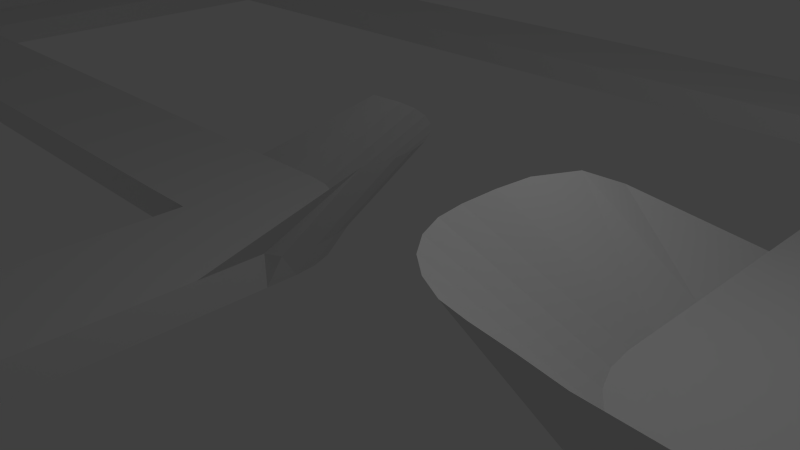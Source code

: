 # Source: cose2.blend  (saved by Blender 2.71.0; exported with 4.5.12 LTS)
import bpy
from mathutils import Matrix  # noqa: F401  (used for matrix-valued properties, if any)

bpy.ops.wm.read_factory_settings(use_empty=True)
scene = bpy.context.scene
scene.name = 'Scene'

# ---- collections
col_collection_1 = bpy.data.collections.new('Collection 1'); scene.collection.children.link(col_collection_1)

# ---- world
world_world = bpy.data.worlds.new('World'); scene.world = world_world
world_world.color = (0.05088, 0.05088, 0.05088)
world_world.use_sun_shadow = False
world_world.sun_shadow_jitter_overblur = 0.0
world_world.cycles.sampling_method = 'MANUAL'
world_world.cycles.sample_map_resolution = 256

# ---- cameras
cam_camera = bpy.data.cameras.new('Camera')
cam_camera.clip_end = 100.0
cam_camera.lens = 35.0
cam_camera.sensor_width = 32.0
cam_camera.sensor_height = 18.0
cam_camera.ortho_scale = 7.314
cam_camera.dof.focus_distance = 0.0
cam_camera.dof.aperture_fstop = 128.0

# ---- lights
light_lamp = bpy.data.lights.new('Lamp', 'POINT')
light_lamp.transmission_factor = 0.0
light_lamp.cutoff_distance = 30.0
light_lamp.energy = 100.0
light_lamp.shadow_buffer_clip_start = 1.001
light_lamp.shadow_soft_size = 0.1
light_lamp.shadow_maximum_resolution = 0.006
light_lamp.use_absolute_resolution = True
light_lamp.cycles.use_multiple_importance_sampling = False

# ---- meshes
me_plane = bpy.data.meshes.new('Plane')
me_plane.from_pydata([(20.5, -1.0, 0.0), (3.492, 1.0, 0.0), (19.57, -11.3, 1.429), (18.5, -1.0, 0.0), (18.5, 1.0, 0.0), (18.5, -10.0, 0.0), (20.5, -8.0, 0.0), (18.5, -8.0, 0.0), (-3.0, -8.0, 0.0), (-1.0, -10.0, 0.0), (-1.0, -8.0, 0.0), (-3.0, 1.0, 0.0), (-3.435, -8.384, 1.164), (-3.0, -1.0, 0.0), (-1.0, -1.0, 0.0), (-16.0, 11.0, 0.0), (-18.0, 9.0, 0.0), (-16.0, 9.0, 0.0), (5.501, 9.0, 0.0), (3.501, 11.0, 0.0), (3.501, 9.0, 0.0), (5.501, 1.0, 0.0), (5.501, -1.0, 0.0), (2.153, -0.1889, 1.661), (4.161, -2.259, 1.626), (3.492, 0.4915, 0.0), (4.983, -1.0, 0.0), (3.542, 0.1054, 0.0), (3.691, -0.2543, 0.0), (3.928, -0.5632, 0.0), (4.237, -0.8002, 0.0), (4.597, -0.9492, 0.0), (3.643, -2.231, 1.661), (2.153, -0.6974, 1.661), (3.261, -2.159, 1.661), (2.898, -1.989, 1.661), (2.589, -1.752, 1.661), (2.352, -1.443, 1.661), (2.203, -1.083, 1.661), (5.501, 1.889, 0.0), (5.501, 2.778, 0.0), (5.501, 3.667, 0.0), (5.501, 4.556, 0.0), (5.501, 5.444, 0.0), (5.501, 6.333, 0.0), (5.501, 7.222, 0.0), (5.501, 8.111, 0.0), (3.493, 1.889, 0.0), (3.494, 2.778, 0.0), (3.495, 3.667, 0.0), (3.496, 4.556, 0.0), (3.497, 5.444, 0.0), (3.498, 6.333, 0.0), (3.499, 7.222, 0.0), (3.5, 8.111, 0.0), (2.142, 0.3897, 1.619), (2.185, 1.271, 1.444), (2.278, 2.071, 1.058), (6.368, 1.0, 0.0), (7.235, 1.0, 0.0), (8.101, 1.0, 0.0), (8.968, 1.0, 0.0), (9.835, 1.0, 0.0), (10.7, 1.0, 0.0), (11.57, 1.0, 0.0), (12.43, 1.0, 0.0), (13.3, 1.0, 0.0), (14.17, 1.0, 0.0), (15.03, 1.0, 0.0), (15.9, 1.0, 0.0), (16.77, 1.0, 0.0), (17.63, 1.0, 0.0), (6.368, -1.0, 0.0), (7.235, -1.0, 0.0), (8.101, -1.0, 0.0), (8.968, -1.0, 0.0), (9.835, -1.0, 0.0), (10.7, -1.0, 0.0), (11.57, -1.0, 0.0), (12.43, -1.0, 0.0), (13.3, -1.0, 0.0), (14.17, -1.0, 0.0), (15.03, -1.0, 0.0), (15.9, -1.0, 0.0), (16.77, -1.0, 0.0), (17.63, -1.0, 0.0), (4.646, -2.259, 1.553), (5.516, -2.133, 1.407), (6.332, -1.929, 1.129), (-18.71, 10.02, 1.537), (-16.5, 11.98, 1.537), (-18.0, 0.9934, -0.0006455), (-15.99, 0.9934, -0.0006455), (-15.99, -1.007, -0.0006455), (-19.15, -0.337, 2.127), (-17.14, -2.407, 2.034), (-18.0, 0.4849, -0.0006455), (-16.51, -1.007, -0.0006455), (-17.95, 0.09886, -0.0006455), (-17.8, -0.2609, -0.0006455), (-17.57, -0.5698, -0.0006455), (-17.26, -0.8068, -0.0006455), (-16.9, -0.9558, -0.0006455), (-17.66, -2.379, 2.127), (-19.15, -0.8456, 2.127), (-18.04, -2.307, 2.127), (-18.4, -2.137, 2.127), (-18.71, -1.9, 2.127), (-18.95, -1.591, 2.127), (-19.1, -1.232, 2.127), (-15.99, 1.882, -0.0006455), (-15.99, 2.771, -0.0006455), (-15.99, 3.66, -0.0006455), (-15.99, 4.549, -0.0006455), (-15.99, 5.438, -0.0006455), (-15.99, 6.327, -0.0006455), (-15.99, 7.216, -0.0006455), (-15.99, 8.105, -0.0006455), (-18.0, 1.882, -0.0006455), (-18.0, 2.771, -0.0006455), (-18.0, 3.66, -0.0006455), (-18.0, 4.549, -0.0006455), (-18.0, 5.438, -0.0006455), (-18.0, 6.327, -0.0006455), (-18.0, 7.216, -0.0006455), (-18.0, 8.105, -0.0006455), (-19.11, 0.1676, 2.122), (-19.06, 1.041, 1.964), (-19.02, 1.915, 1.806), (-18.98, 2.789, 1.648), (-18.93, 3.662, 1.491), (-18.89, 4.536, 1.333), (-15.13, 0.9934, -0.0006455), (-14.26, 0.9934, -0.0006455), (-13.39, 0.9934, -0.0006455), (-12.53, 0.9934, -0.0006455), (-11.66, 0.9934, -0.0006455), (-10.79, 0.9934, -0.0006455), (-9.928, 0.9934, -0.0006455), (-9.061, 0.9934, -0.0006455), (-8.195, 0.9934, -0.0006455), (-7.328, 0.9934, -0.0006455), (-6.461, 0.9934, -0.0006455), (-5.595, 0.9934, -0.0006455), (-4.728, 0.9934, -0.0006455), (-3.861, 0.9934, -0.0006455), (-15.13, -1.007, -0.0006455), (-14.26, -1.007, -0.0006455), (-13.39, -1.007, -0.0006455), (-12.53, -1.007, -0.0006455), (-11.66, -1.007, -0.0006455), (-10.79, -1.007, -0.0006455), (-9.928, -1.007, -0.0006455), (-9.061, -1.007, -0.0006455), (-8.195, -1.007, -0.0006455), (-7.328, -1.007, -0.0006455), (-6.461, -1.007, -0.0006455), (-5.595, -1.007, -0.0006455), (-4.728, -1.007, -0.0006455), (-3.861, -1.007, -0.0006455), (-16.65, -2.407, 2.018), (-15.8, -2.322, 1.884), (-14.95, -2.238, 1.75), (-14.1, -2.154, 1.616), (-13.24, -2.069, 1.482), (-12.39, -1.983, 1.348), (-16.34, 11.0, 0.0), (-18.0, 9.344, 0.0), (-16.77, 10.94, 0.0), (-17.17, 10.78, 0.0), (-17.52, 10.52, 0.0), (-17.78, 10.17, 0.0), (-17.94, 9.773, 0.0), (-18.71, 10.37, 1.537), (-17.06, 12.02, 1.537), (-18.66, 10.79, 1.537), (-18.49, 11.19, 1.537), (-18.23, 11.54, 1.537), (-17.89, 11.8, 1.537), (-17.49, 11.97, 1.537), (-3.0, -2.0, 0.0), (-3.0, -3.0, 0.0), (-3.0, -4.0, 0.0), (-3.0, -5.0, 0.0), (-3.0, -6.0, 0.0), (-3.0, -7.0, 0.0), (-1.0, -2.0, 0.0), (-1.0, -3.0, 0.0), (-1.0, -4.0, 0.0), (-1.0, -5.0, 0.0), (-1.0, -6.0, 0.0), (-1.0, -7.0, 0.0), (-2.015, 1.845, 1.245), (-0.01532, -0.1546, 1.245), (-1.0, -0.5194, 0.0), (-2.519, 1.0, 0.0), (-1.038, -0.1813, 0.0), (-1.15, 0.1398, 0.0), (-1.331, 0.4279, 0.0), (-1.572, 0.6685, 0.0), (-1.86, 0.8495, 0.0), (-2.181, 0.9619, 0.0), (-1.468, 1.882, 1.245), (0.05149, 0.3625, 1.245), (-1.13, 1.844, 1.245), (-0.8087, 1.731, 1.245), (-0.5206, 1.55, 1.245), (-0.28, 1.31, 1.245), (-0.09898, 1.022, 1.245), (0.01339, 0.7006, 1.245), (-1.435, -10.38, 1.164), (-3.0, -8.226, 0.0), (-1.226, -10.0, 0.0), (-2.94, -8.685, 0.0), (-2.762, -9.113, 0.0), (-2.48, -9.48, 0.0), (-2.113, -9.762, 0.0), (-1.685, -9.94, 0.0), (-1.661, -10.38, 1.164), (-3.435, -8.61, 1.164), (-2.12, -10.32, 1.164), (-2.548, -10.15, 1.164), (-2.916, -9.865, 1.164), (-3.198, -9.497, 1.164), (-3.375, -9.069, 1.164), (6.293, 9.644, 0.8971), (4.293, 11.64, 0.8971), (5.501, 9.291, 0.0), (3.793, 11.0, 0.0), (5.443, 9.734, 0.0), (5.272, 10.15, 0.0), (5.001, 10.5, 0.0), (4.647, 10.77, 0.0), (4.235, 10.94, 0.0), (4.584, 11.64, 0.8971), (6.293, 9.935, 0.8971), (5.026, 11.59, 0.8971), (5.439, 11.42, 0.8971), (5.792, 11.14, 0.8971), (6.064, 10.79, 0.8971), (6.235, 10.38, 0.8971), (21.71, 0.06399, 1.535), (19.71, 2.064, 1.535), (20.5, -0.6767, 0.0), (18.82, 1.0, 0.0), (20.46, -0.3036, 0.0), (20.34, 0.05077, 0.0), (20.14, 0.3687, 0.0), (19.87, 0.6342, 0.0), (19.55, 0.8339, 0.0), (19.2, 0.958, 0.0), (20.03, 2.064, 1.535), (21.71, 0.3872, 1.535), (20.41, 2.022, 1.535), (20.76, 1.898, 1.535), (21.08, 1.698, 1.535), (21.34, 1.433, 1.535), (21.54, 1.115, 1.535), (21.67, 0.7604, 1.535), (21.57, -9.299, 1.429), (18.84, -10.0, 0.0), (20.5, -8.343, 0.0), (19.21, -9.958, 0.0), (19.56, -9.836, 0.0), (19.88, -9.639, 0.0), (20.14, -9.376, 0.0), (20.34, -9.062, 0.0), (20.46, -8.712, 0.0), (21.57, -9.643, 1.429), (19.92, -11.3, 1.429), (21.53, -10.01, 1.429), (21.41, -10.36, 1.429), (21.21, -10.68, 1.429), (20.95, -10.94, 1.429), (20.64, -11.14, 1.429), (20.29, -11.26, 1.429), (20.5, -1.0, -0.5098), (3.492, 1.0, -0.5098), (18.77, -10.2, -0.1017), (18.5, -1.0, -0.5098), (18.5, 1.0, -0.5098), (18.5, -10.0, -0.5098), (20.5, -8.0, -0.5098), (18.5, -8.0, -0.5098), (-3.0, -8.0, -0.5098), (-1.0, -10.0, -0.5098), (-1.0, -8.0, -0.5098), (-3.0, 1.0, -0.5098), (-3.435, -8.384, -0.08468), (-3.0, -1.0, -0.5098), (-1.0, -1.0, -0.5098), (-16.0, 11.0, -0.5098), (-18.0, 9.0, -0.5098), (-16.0, 9.0, -0.5098), (5.501, 9.0, -0.5098), (3.501, 11.0, -0.5098), (3.501, 9.0, -0.5098), (5.501, 1.0, -0.5098), (5.501, -1.0, -0.5098), (3.008, 0.4654, 0.2588), (5.016, -1.605, 0.2236), (3.492, 0.4915, -0.5098), (4.983, -1.0, -0.5098), (3.542, 0.1054, -0.5098), (3.691, -0.2543, -0.5098), (3.928, -0.5632, -0.5098), (4.237, -0.8002, -0.5098), (4.597, -0.9492, -0.5098), (4.499, -1.576, 0.2588), (3.008, -0.04314, 0.2588), (4.116, -1.504, 0.2588), (3.754, -1.335, 0.2588), (3.445, -1.098, 0.2588), (3.208, -0.7889, 0.2588), (3.059, -0.4292, 0.2588), (5.501, 1.889, -0.5098), (5.501, 2.778, -0.5098), (5.501, 3.667, -0.5098), (5.501, 4.556, -0.5098), (5.501, 5.444, -0.5098), (5.501, 6.333, -0.5098), (5.501, 7.222, -0.5098), (5.501, 8.111, -0.5098), (3.493, 1.889, -0.5098), (3.494, 2.778, -0.5098), (3.495, 3.667, -0.5098), (3.496, 4.556, -0.5098), (3.497, 5.444, -0.5098), (3.498, 6.333, -0.5098), (3.499, 7.222, -0.5098), (3.5, 8.111, -0.5098), (2.997, 1.044, 0.217), (3.041, 1.925, 0.04173), (3.134, 2.725, -0.3439), (6.368, 1.0, -0.5098), (7.235, 1.0, -0.5098), (8.101, 1.0, -0.5098), (8.968, 1.0, -0.5098), (9.835, 1.0, -0.5098), (10.7, 1.0, -0.5098), (11.57, 1.0, -0.5098), (12.43, 1.0, -0.5098), (13.3, 1.0, -0.5098), (14.17, 1.0, -0.5098), (15.03, 1.0, -0.5098), (15.9, 1.0, -0.5098), (16.77, 1.0, -0.5098), (17.63, 1.0, -0.5098), (6.368, -1.0, -0.5098), (7.235, -1.0, -0.5098), (8.101, -1.0, -0.5098), (8.968, -1.0, -0.5098), (9.835, -1.0, -0.5098), (10.7, -1.0, -0.5098), (11.57, -1.0, -0.5098), (12.43, -1.0, -0.5098), (13.3, -1.0, -0.5098), (14.17, -1.0, -0.5098), (15.03, -1.0, -0.5098), (15.9, -1.0, -0.5098), (16.77, -1.0, -0.5098), (17.63, -1.0, -0.5098), (5.501, -1.604, 0.1504), (6.371, -1.478, 0.004833), (7.188, -1.275, -0.2736), (-18.29, 9.425, -0.0661), (-16.08, 11.38, -0.0661), (-18.0, 0.9934, -0.5104), (-15.99, 0.9934, -0.5104), (-15.99, -1.007, -0.5104), (-18.49, 0.5402, 0.4896), (-16.48, -1.53, 0.3972), (-18.0, 0.4849, -0.5104), (-16.51, -1.007, -0.5104), (-17.95, 0.09886, -0.5104), (-17.8, -0.2609, -0.5104), (-17.57, -0.5698, -0.5104), (-17.26, -0.8068, -0.5104), (-16.9, -0.9558, -0.5104), (-17.0, -1.502, 0.4896), (-18.49, 0.03162, 0.4896), (-17.38, -1.43, 0.4896), (-17.74, -1.26, 0.4896), (-18.05, -1.023, 0.4896), (-18.29, -0.7141, 0.4896), (-18.44, -0.3544, 0.4896), (-15.99, 1.882, -0.5104), (-15.99, 2.771, -0.5104), (-15.99, 3.66, -0.5104), (-15.99, 4.549, -0.5104), (-15.99, 5.438, -0.5104), (-15.99, 6.327, -0.5104), (-15.99, 7.216, -0.5104), (-15.99, 8.105, -0.5104), (-18.0, 1.882, -0.5104), (-18.0, 2.771, -0.5104), (-18.0, 3.66, -0.5104), (-18.0, 4.549, -0.5104), (-18.0, 5.438, -0.5104), (-18.0, 6.327, -0.5104), (-18.0, 7.216, -0.5104), (-18.0, 8.105, -0.5104), (-18.45, 1.045, 0.4848), (-18.41, 1.919, 0.327), (-18.36, 2.792, 0.1691), (-18.32, 3.666, 0.01132), (-18.28, 4.54, -0.1465), (-18.23, 5.413, -0.3043), (-15.13, 0.9934, -0.5104), (-14.26, 0.9934, -0.5104), (-13.39, 0.9934, -0.5104), (-12.53, 0.9934, -0.5104), (-11.66, 0.9934, -0.5104), (-10.79, 0.9934, -0.5104), (-9.928, 0.9934, -0.5104), (-9.061, 0.9934, -0.5104), (-8.195, 0.9934, -0.5104), (-7.328, 0.9934, -0.5104), (-6.461, 0.9934, -0.5104), (-5.595, 0.9934, -0.5104), (-4.728, 0.9934, -0.5104), (-3.861, 0.9934, -0.5104), (-15.13, -1.007, -0.5104), (-14.26, -1.007, -0.5104), (-13.39, -1.007, -0.5104), (-12.53, -1.007, -0.5104), (-11.66, -1.007, -0.5104), (-10.79, -1.007, -0.5104), (-9.928, -1.007, -0.5104), (-9.061, -1.007, -0.5104), (-8.195, -1.007, -0.5104), (-7.328, -1.007, -0.5104), (-6.461, -1.007, -0.5104), (-5.595, -1.007, -0.5104), (-4.728, -1.007, -0.5104), (-3.861, -1.007, -0.5104), (-15.99, -1.53, 0.3812), (-15.14, -1.445, 0.2472), (-14.29, -1.361, 0.1132), (-13.44, -1.277, -0.02084), (-12.59, -1.192, -0.1549), (-11.73, -1.105, -0.2889), (-16.34, 11.0, -0.5098), (-18.0, 9.344, -0.5098), (-16.77, 10.94, -0.5098), (-17.17, 10.78, -0.5098), (-17.52, 10.52, -0.5098), (-17.78, 10.17, -0.5098), (-17.94, 9.773, -0.5098), (-18.29, 9.769, -0.0661), (-16.64, 11.42, -0.0661), (-18.24, 10.2, -0.0661), (-18.07, 10.6, -0.0661), (-17.81, 10.94, -0.0661), (-17.47, 11.2, -0.0661), (-17.07, 11.37, -0.0661), (-3.0, -2.0, -0.5098), (-3.0, -3.0, -0.5098), (-3.0, -4.0, -0.5098), (-3.0, -5.0, -0.5098), (-3.0, -6.0, -0.5098), (-3.0, -7.0, -0.5098), (-1.0, -2.0, -0.5098), (-1.0, -3.0, -0.5098), (-1.0, -4.0, -0.5098), (-1.0, -5.0, -0.5098), (-1.0, -6.0, -0.5098), (-1.0, -7.0, -0.5098), (-2.784, 1.117, -0.003902), (-0.7838, -0.8827, -0.003902), (-1.0, -0.5194, -0.5098), (-2.519, 1.0, -0.5098), (-1.038, -0.1813, -0.5098), (-1.15, 0.1398, -0.5098), (-1.331, 0.4279, -0.5098), (-1.572, 0.6685, -0.5098), (-1.86, 0.8495, -0.5098), (-2.181, 0.9619, -0.5098), (-2.236, 1.154, -0.003902), (-0.717, -0.3655, -0.003902), (-1.898, 1.116, -0.003902), (-1.577, 1.003, -0.003902), (-1.289, 0.8224, -0.003902), (-1.049, 0.5818, -0.003902), (-0.8675, 0.2937, -0.003902), (-0.7551, -0.02743, -0.003902), (-1.435, -10.38, -0.08468), (-3.0, -8.226, -0.5098), (-1.226, -10.0, -0.5098), (-2.94, -8.685, -0.5098), (-2.762, -9.113, -0.5098), (-2.48, -9.48, -0.5098), (-2.113, -9.762, -0.5098), (-1.685, -9.94, -0.5098), (-1.661, -10.38, -0.08468), (-3.435, -8.61, -0.08468), (-2.12, -10.32, -0.08468), (-2.548, -10.15, -0.08468), (-2.916, -9.865, -0.08468), (-3.198, -9.497, -0.08468), (-3.375, -9.069, -0.08468), (5.739, 9.181, 0.09943), (3.739, 11.18, 0.09943), (5.501, 9.291, -0.5098), (3.793, 11.0, -0.5098), (5.443, 9.734, -0.5098), (5.272, 10.15, -0.5098), (5.001, 10.5, -0.5098), (4.647, 10.77, -0.5098), (4.235, 10.94, -0.5098), (4.03, 11.18, 0.09943), (5.739, 9.472, 0.09943), (4.473, 11.12, 0.09943), (4.885, 10.95, 0.09943), (5.239, 10.68, 0.09943), (5.51, 10.33, 0.09943), (5.681, 9.914, 0.09943), (20.85, -0.7408, 0.08072), (18.85, 1.259, 0.08072), (20.5, -0.6767, -0.5098), (18.82, 1.0, -0.5098), (20.46, -0.3036, -0.5098), (20.34, 0.05077, -0.5098), (20.14, 0.3687, -0.5098), (19.87, 0.6342, -0.5098), (19.55, 0.8339, -0.5098), (19.2, 0.958, -0.5098), (19.17, 1.259, 0.08072), (20.85, -0.4175, 0.08072), (19.54, 1.217, 0.08072), (19.9, 1.093, 0.08072), (20.22, 0.8934, 0.08072), (20.48, 0.6279, 0.08072), (20.68, 0.31, 0.08072), (20.8, -0.0444, 0.08072), (20.77, -8.204, -0.1017), (18.84, -10.0, -0.5098), (20.5, -8.343, -0.5098), (19.21, -9.958, -0.5098), (19.56, -9.836, -0.5098), (19.88, -9.639, -0.5098), (20.14, -9.376, -0.5098), (20.34, -9.062, -0.5098), (20.46, -8.712, -0.5098), (20.77, -8.547, -0.1017), (19.11, -10.2, -0.1017), (20.72, -8.916, -0.1017), (20.6, -9.266, -0.1017), (20.4, -9.58, -0.1017), (20.14, -9.843, -0.1017), (19.83, -10.04, -0.1017), (19.48, -10.16, -0.1017), (20.5, -2.215, 0.0), (18.5, -2.215, 0.0), (20.5, -2.215, -0.5098), (18.5, -2.215, -0.5098), (20.5, -6.997, 0.0), (18.5, -6.997, 0.0), (20.5, -6.997, -0.5098), (18.5, -6.997, -0.5098), (17.52, -10.0, 0.0), (17.52, -8.0, 0.0), (17.52, -10.0, -0.5098), (17.52, -8.0, -0.5098), (-0.09132, -10.0, 0.0), (-0.09132, -8.0, 0.0), (-0.09132, -10.0, -0.5098), (-0.09132, -8.0, -0.5098), (-15.05, 11.0, 0.0), (-15.05, 9.0, 0.0), (-15.05, 11.0, -0.5098), (-15.05, 9.0, -0.5098), (2.658, 11.0, 0.0), (2.658, 9.0, 0.0), (2.658, 11.0, -0.5098), (2.658, 9.0, -0.5098)], [], [(4, 244, 251, 242), (85, 3, 4, 71), (556, 557, 7, 6), (9, 212, 218, 210), (564, 565, 10, 9), (194, 14, 193, 203), (180, 186, 14, 13), (16, 167, 173, 89), (19, 228, 234, 226), (572, 573, 20, 19), (22, 26, 32, 24), (46, 18, 20, 54), (25, 27, 28, 29, 30, 31, 26, 22, 21, 1), (25, 33, 38, 27), (27, 38, 37, 28), (28, 37, 36, 29), (29, 36, 35, 30), (30, 35, 34, 31), (31, 34, 32, 26), (25, 1, 23, 33), (21, 39, 47, 1), (39, 40, 48, 47), (40, 41, 49, 48), (41, 42, 50, 49), (42, 43, 51, 50), (43, 44, 52, 51), (44, 45, 53, 52), (45, 46, 54, 53), (1, 55, 23), (47, 48, 57, 56), (1, 47, 56, 55), (22, 72, 58, 21), (72, 73, 59, 58), (73, 74, 60, 59), (74, 75, 61, 60), (75, 76, 62, 61), (76, 77, 63, 62), (77, 78, 64, 63), (78, 79, 65, 64), (79, 80, 66, 65), (80, 81, 67, 66), (81, 82, 68, 67), (82, 83, 69, 68), (83, 84, 70, 69), (84, 85, 71, 70), (48, 49, 57), (16, 17, 15, 166, 168, 169, 170, 171, 172, 167), (73, 72, 87, 88), (72, 22, 86, 87), (73, 88, 74), (22, 24, 86), (11, 145, 159, 13), (93, 97, 103, 95), (16, 125, 117, 17), (96, 98, 99, 100, 101, 102, 97, 93, 92, 91), (96, 104, 109, 98), (98, 109, 108, 99), (99, 108, 107, 100), (100, 107, 106, 101), (101, 106, 105, 102), (102, 105, 103, 97), (96, 91, 94, 104), (92, 110, 118, 91), (110, 111, 119, 118), (111, 112, 120, 119), (112, 113, 121, 120), (113, 114, 122, 121), (114, 115, 123, 122), (115, 116, 124, 123), (116, 117, 125, 124), (91, 126, 94), (121, 122, 131, 130), (120, 121, 130, 129), (119, 120, 129, 128), (118, 119, 128, 127), (91, 118, 127, 126), (122, 123, 131), (93, 146, 132, 92), (146, 147, 133, 132), (147, 148, 134, 133), (148, 149, 135, 134), (149, 150, 136, 135), (150, 151, 137, 136), (151, 152, 138, 137), (152, 153, 139, 138), (153, 154, 140, 139), (154, 155, 141, 140), (156, 157, 143, 142), (157, 158, 144, 143), (158, 159, 145, 144), (150, 149, 164, 165), (149, 148, 163, 164), (148, 147, 162, 163), (147, 146, 161, 162), (146, 93, 160, 161), (151, 150, 165), (93, 95, 160), (166, 174, 179, 168), (168, 179, 178, 169), (169, 178, 177, 170), (170, 177, 176, 171), (171, 176, 175, 172), (172, 175, 173, 167), (166, 15, 90, 174), (8, 10, 191, 185), (185, 191, 190, 184), (184, 190, 189, 183), (183, 189, 188, 182), (182, 188, 187, 181), (181, 187, 186, 180), (11, 195, 202, 192), (202, 195, 201, 204), (204, 201, 200, 205), (205, 200, 199, 206), (206, 199, 198, 207), (207, 198, 197, 208), (208, 197, 196, 209), (209, 196, 194, 203), (13, 14, 194, 196, 197, 198, 199, 200, 201, 195, 11), (9, 10, 8, 211, 213, 214, 215, 216, 217, 212), (211, 219, 224, 213), (213, 224, 223, 214), (214, 223, 222, 215), (215, 222, 221, 216), (216, 221, 220, 217), (217, 220, 218, 212), (211, 8, 12, 219), (19, 20, 18, 227, 229, 230, 231, 232, 233, 228), (227, 235, 240, 229), (229, 240, 239, 230), (230, 239, 238, 231), (231, 238, 237, 232), (232, 237, 236, 233), (233, 236, 234, 228), (227, 18, 225, 235), (260, 5, 2, 269), (3, 0, 243, 245, 246, 247, 248, 249, 250, 244, 4), (243, 252, 258, 245), (245, 258, 257, 246), (246, 257, 256, 247), (247, 256, 255, 248), (248, 255, 254, 249), (249, 254, 253, 250), (250, 253, 251, 244), (243, 0, 241, 252), (6, 7, 5, 260, 262, 263, 264, 265, 266, 267, 261), (260, 269, 275, 262), (262, 275, 274, 263), (263, 274, 273, 264), (264, 273, 272, 265), (265, 272, 271, 266), (266, 271, 270, 267), (267, 270, 268, 261), (6, 261, 268, 259), (280, 518, 527, 520), (361, 347, 280, 279), (558, 282, 283, 559), (285, 486, 494, 488), (566, 285, 286, 567), (470, 479, 469, 290), (456, 289, 290, 462), (292, 365, 449, 443), (295, 502, 510, 504), (574, 295, 296, 575), (298, 300, 308, 302), (322, 330, 296, 294), (301, 277, 297, 298, 302, 307, 306, 305, 304, 303), (301, 303, 314, 309), (303, 304, 313, 314), (304, 305, 312, 313), (305, 306, 311, 312), (306, 307, 310, 311), (307, 302, 308, 310), (301, 309, 299, 277), (297, 277, 323, 315), (315, 323, 324, 316), (316, 324, 325, 317), (317, 325, 326, 318), (318, 326, 327, 319), (319, 327, 328, 320), (320, 328, 329, 321), (321, 329, 330, 322), (277, 299, 331), (323, 332, 333, 324), (277, 331, 332, 323), (298, 297, 334, 348), (348, 334, 335, 349), (349, 335, 336, 350), (350, 336, 337, 351), (351, 337, 338, 352), (352, 338, 339, 353), (353, 339, 340, 354), (354, 340, 341, 355), (355, 341, 342, 356), (356, 342, 343, 357), (357, 343, 344, 358), (358, 344, 345, 359), (359, 345, 346, 360), (360, 346, 347, 361), (324, 333, 325), (292, 443, 448, 447, 446, 445, 444, 442, 291, 293), (349, 364, 363, 348), (348, 363, 362, 298), (349, 350, 364), (298, 362, 300), (287, 289, 435, 421), (369, 371, 379, 373), (292, 293, 393, 401), (372, 367, 368, 369, 373, 378, 377, 376, 375, 374), (372, 374, 385, 380), (374, 375, 384, 385), (375, 376, 383, 384), (376, 377, 382, 383), (377, 378, 381, 382), (378, 373, 379, 381), (372, 380, 370, 367), (368, 367, 394, 386), (386, 394, 395, 387), (387, 395, 396, 388), (388, 396, 397, 389), (389, 397, 398, 390), (390, 398, 399, 391), (391, 399, 400, 392), (392, 400, 401, 393), (367, 370, 402), (397, 406, 407, 398), (396, 405, 406, 397), (395, 404, 405, 396), (394, 403, 404, 395), (367, 402, 403, 394), (398, 407, 399), (369, 368, 408, 422), (422, 408, 409, 423), (423, 409, 410, 424), (424, 410, 411, 425), (425, 411, 412, 426), (426, 412, 413, 427), (427, 413, 414, 428), (428, 414, 415, 429), (429, 415, 416, 430), (430, 416, 417, 431), (432, 418, 419, 433), (433, 419, 420, 434), (434, 420, 421, 435), (426, 441, 440, 425), (425, 440, 439, 424), (424, 439, 438, 423), (423, 438, 437, 422), (422, 437, 436, 369), (427, 441, 426), (369, 436, 371), (442, 444, 455, 450), (444, 445, 454, 455), (445, 446, 453, 454), (446, 447, 452, 453), (447, 448, 451, 452), (448, 443, 449, 451), (442, 450, 366, 291), (284, 461, 467, 286), (461, 460, 466, 467), (460, 459, 465, 466), (459, 458, 464, 465), (458, 457, 463, 464), (457, 456, 462, 463), (287, 468, 478, 471), (478, 480, 477, 471), (480, 481, 476, 477), (481, 482, 475, 476), (482, 483, 474, 475), (483, 484, 473, 474), (484, 485, 472, 473), (485, 479, 470, 472), (289, 287, 471, 477, 476, 475, 474, 473, 472, 470, 290), (285, 488, 493, 492, 491, 490, 489, 487, 284, 286), (487, 489, 500, 495), (489, 490, 499, 500), (490, 491, 498, 499), (491, 492, 497, 498), (492, 493, 496, 497), (493, 488, 494, 496), (487, 495, 288, 284), (295, 504, 509, 508, 507, 506, 505, 503, 294, 296), (503, 505, 516, 511), (505, 506, 515, 516), (506, 507, 514, 515), (507, 508, 513, 514), (508, 509, 512, 513), (509, 504, 510, 512), (503, 511, 501, 294), (536, 545, 278, 281), (279, 280, 520, 526, 525, 524, 523, 522, 521, 519, 276), (519, 521, 534, 528), (521, 522, 533, 534), (522, 523, 532, 533), (523, 524, 531, 532), (524, 525, 530, 531), (525, 526, 529, 530), (526, 520, 527, 529), (519, 528, 517, 276), (282, 537, 543, 542, 541, 540, 539, 538, 536, 281, 283), (536, 538, 551, 545), (538, 539, 550, 551), (539, 540, 549, 550), (540, 541, 548, 549), (541, 542, 547, 548), (542, 543, 546, 547), (543, 537, 544, 546), (282, 535, 544, 537), (35, 311, 310, 34), (205, 481, 480, 204), (173, 449, 365, 89), (156, 432, 433, 157), (123, 399, 407, 131), (224, 500, 499, 223), (568, 570, 291, 15), (13, 289, 456, 180), (275, 551, 550, 274), (258, 534, 533, 257), (157, 433, 434, 158), (132, 408, 368, 92), (108, 384, 383, 107), (180, 456, 457, 181), (86, 362, 363, 87), (165, 441, 427, 151), (158, 434, 435, 159), (239, 515, 514, 238), (133, 409, 408, 132), (206, 482, 481, 205), (34, 310, 308, 32), (181, 457, 458, 182), (573, 575, 296, 20), (87, 363, 364, 88), (95, 371, 436, 160), (74, 350, 351, 75), (134, 410, 409, 133), (223, 499, 498, 222), (182, 458, 459, 183), (274, 550, 549, 273), (257, 533, 532, 256), (15, 291, 366, 90), (75, 351, 352, 76), (135, 411, 410, 134), (124, 400, 399, 123), (183, 459, 460, 184), (4, 280, 347, 71), (107, 383, 382, 106), (49, 325, 333, 57), (238, 514, 513, 237), (76, 352, 353, 77), (136, 412, 411, 135), (207, 483, 482, 206), (23, 299, 309, 33), (125, 401, 400, 124), (184, 460, 461, 185), (85, 361, 279, 3), (174, 450, 455, 179), (5, 281, 278, 2), (89, 365, 292, 16), (77, 353, 354, 78), (222, 498, 497, 221), (56, 332, 331, 55), (137, 413, 412, 136), (186, 462, 290, 14), (273, 549, 548, 272), (256, 532, 531, 255), (78, 354, 355, 79), (57, 333, 332, 56), (138, 414, 413, 137), (32, 308, 300, 24), (46, 322, 294, 18), (106, 382, 381, 105), (187, 463, 462, 186), (237, 513, 512, 236), (79, 355, 356, 80), (55, 331, 299, 23), (139, 415, 414, 138), (21, 297, 315, 39), (208, 484, 483, 207), (20, 296, 330, 54), (188, 464, 463, 187), (179, 455, 454, 178), (80, 356, 357, 81), (140, 416, 415, 139), (221, 497, 496, 220), (39, 315, 316, 40), (272, 548, 547, 271), (189, 465, 464, 188), (88, 364, 350, 74), (255, 531, 530, 254), (81, 357, 358, 82), (141, 417, 416, 140), (40, 316, 317, 41), (105, 381, 379, 103), (190, 466, 465, 189), (552, 554, 276, 0), (24, 300, 362, 86), (82, 358, 359, 83), (236, 512, 510, 234), (41, 317, 318, 42), (209, 485, 484, 208), (191, 467, 466, 190), (178, 454, 453, 177), (83, 359, 360, 84), (58, 334, 297, 21), (143, 419, 418, 142), (220, 496, 494, 218), (42, 318, 319, 43), (271, 547, 546, 270), (159, 435, 289, 13), (254, 530, 529, 253), (84, 360, 361, 85), (59, 335, 334, 58), (144, 420, 419, 143), (43, 319, 320, 44), (33, 309, 314, 38), (94, 370, 380, 104), (11, 287, 421, 145), (557, 559, 283, 7), (225, 501, 511, 235), (60, 336, 335, 59), (145, 421, 420, 144), (44, 320, 321, 45), (127, 403, 402, 126), (203, 479, 485, 209), (177, 453, 452, 176), (61, 337, 336, 60), (12, 288, 495, 219), (128, 404, 403, 127), (45, 321, 322, 46), (103, 379, 371, 95), (270, 546, 544, 268), (16, 292, 401, 125), (253, 529, 527, 251), (560, 562, 281, 5), (234, 510, 502, 226), (62, 338, 337, 61), (129, 405, 404, 128), (92, 368, 386, 110), (38, 314, 313, 37), (117, 393, 293, 17), (160, 436, 437, 161), (218, 494, 486, 210), (63, 339, 338, 62), (130, 406, 405, 129), (110, 386, 387, 111), (176, 452, 451, 175), (565, 567, 286, 10), (161, 437, 438, 162), (226, 502, 295, 19), (64, 340, 339, 63), (131, 407, 406, 130), (210, 486, 285, 9), (268, 544, 535, 259), (111, 387, 388, 112), (241, 517, 528, 252), (162, 438, 439, 163), (242, 518, 280, 4), (18, 294, 501, 225), (65, 341, 340, 64), (193, 469, 479, 203), (50, 326, 325, 49), (126, 402, 370, 94), (14, 290, 469, 193), (37, 313, 312, 36), (112, 388, 389, 113), (8, 284, 288, 12), (259, 535, 282, 6), (163, 439, 440, 164), (66, 342, 341, 65), (202, 478, 468, 192), (51, 327, 326, 50), (2, 278, 545, 269), (113, 389, 390, 114), (192, 468, 287, 11), (251, 527, 518, 242), (185, 461, 284, 8), (175, 451, 449, 173), (0, 276, 517, 241), (164, 440, 441, 165), (67, 343, 342, 66), (151, 427, 428, 152), (52, 328, 327, 51), (114, 390, 391, 115), (204, 480, 478, 202), (104, 380, 385, 109), (68, 344, 343, 67), (152, 428, 429, 153), (235, 511, 516, 240), (53, 329, 328, 52), (417, 418, 432, 431), (36, 312, 311, 35), (115, 391, 392, 116), (10, 286, 467, 191), (69, 345, 344, 68), (153, 429, 430, 154), (54, 330, 329, 53), (219, 495, 500, 224), (432, 156, 155, 431), (116, 392, 393, 117), (90, 366, 450, 174), (269, 545, 551, 275), (252, 528, 534, 258), (70, 346, 345, 69), (154, 430, 431, 155), (141, 155, 156, 142), (109, 385, 384, 108), (71, 347, 346, 70), (141, 142, 418, 417), (240, 516, 515, 239), (0, 3, 553, 552), (276, 554, 555, 279), (556, 558, 554, 552), (3, 279, 555, 553), (552, 241, 0), (4, 242, 71), (554, 241, 552), (347, 71, 242), (552, 553, 557, 556), (554, 558, 559, 555), (553, 555, 559, 557), (6, 282, 558, 556), (556, 6, 259), (558, 556, 259), (5, 7, 561, 560), (281, 562, 563, 283), (564, 566, 562, 560), (7, 283, 563, 561), (560, 2, 5), (562, 2, 560), (186, 193, 14), (11, 192, 145), (185, 12, 8), (560, 561, 565, 564), (562, 566, 567, 563), (561, 563, 567, 565), (9, 285, 566, 564), (564, 210, 9), (89, 125, 16), (15, 17, 569, 568), (291, 570, 571, 293), (572, 574, 570, 568), (17, 293, 571, 569), (90, 568, 15), (46, 18, 225), (568, 569, 573, 572), (570, 574, 575, 571), (569, 571, 575, 573), (19, 295, 574, 572), (572, 19, 226)])
me_plane.use_remesh_preserve_volume = False
me_plane.use_remesh_preserve_attributes = False
me_plane.use_mirror_vertex_groups = False
me_plane.update()

# ---- objects
ob_plane = bpy.data.objects.new('Plane', me_plane)
ob_lamp = bpy.data.objects.new('Lamp', light_lamp)
ob_camera = bpy.data.objects.new('Camera', cam_camera)

# ---- transforms, parenting, visibility, modifiers, constraints
ob_plane.location = (0.0, 0.0, 0.0)
ob_plane.lineart.crease_threshold = 0.0
ob_lamp.location = (4.076, 1.005, 5.904)
ob_lamp.rotation_euler = (0.6503, 0.05522, 1.866)
ob_lamp.lock_rotations_4d = False
ob_lamp.empty_display_type = 'ARROWS'
ob_lamp.color = (0.0, 0.0, 0.0, 0.0)
ob_lamp.lineart.crease_threshold = 0.0
ob_camera.location = (7.481, -6.508, 5.344)
ob_camera.rotation_euler = (1.109, 0.01082, 0.8149)
ob_camera.lock_rotations_4d = False
ob_camera.empty_display_type = 'ARROWS'
ob_camera.color = (0.0, 0.0, 0.0, 0.0)
ob_camera.display_type = 'WIRE'
ob_camera.lineart.crease_threshold = 0.0

# ---- collection membership
col_collection_1.objects.link(ob_plane)
col_collection_1.objects.link(ob_lamp)
col_collection_1.objects.link(ob_camera)

# ---- scene / render settings (as saved in the file)
scene.camera = ob_camera
scene.frame_start = 1; scene.frame_end = 250; scene.frame_set(1)
scene.render.engine = 'BLENDER_EEVEE_NEXT'
scene.render.resolution_percentage = 50
scene.render.dither_intensity = 0.0
scene.cycles.use_denoising = False
scene.cycles.samples = 10
scene.cycles.sampling_pattern = 'TABULATED_SOBOL'
scene.cycles.light_sampling_threshold = 0.0
scene.cycles.use_adaptive_sampling = False
scene.cycles.use_light_tree = False
scene.cycles.blur_glossy = 0.0
scene.cycles.volume_bounces = 1
scene.cycles.pixel_filter_type = 'GAUSSIAN'
scene.cycles.sample_clamp_indirect = 0.0
scene.view_settings.view_transform = 'Standard'
bpy.context.view_layer.update()
